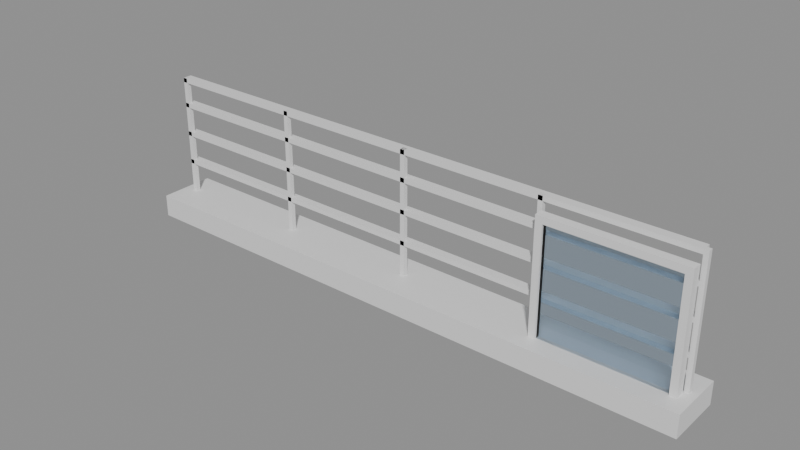 # Source: e1592_after.blend  (saved by Blender 5.2.44; exported with 4.5.12 LTS)
import bpy
from mathutils import Matrix  # noqa: F401  (used for matrix-valued properties, if any)

bpy.ops.wm.read_factory_settings(use_empty=True)
scene = bpy.context.scene
scene.name = 'Scene'

# ---- materials (node trees are filled in below, after node groups)
mat_concreto_piso = bpy.data.materials.new('Concreto_Piso')
mat_acero_inox = bpy.data.materials.new('Acero_Inox')
mat_marco_pintura = bpy.data.materials.new('Marco_Pintura')
mat_vidrio = bpy.data.materials.new('Vidrio')

# ---- material node trees
mat_concreto_piso.use_nodes = True; mat_concreto_piso.node_tree.nodes.clear()
_N = mat_concreto_piso.node_tree.nodes; _L = mat_concreto_piso.node_tree.links
n0 = _N.new('ShaderNodeBsdfPrincipled'); n0.name = 'Principled BSDF'; n0.location = (-200, 100)
n0.inputs[3].default_value = 1.45
n0.inputs[10].default_value = 0.005
n1 = _N.new('ShaderNodeOutputMaterial'); n1.name = 'Material Output'; n1.location = (200, 100)
_L.new(n0.outputs[0], n1.inputs[0])
n1.is_active_output = True
mat_acero_inox.use_nodes = True; mat_acero_inox.node_tree.nodes.clear()
_N = mat_acero_inox.node_tree.nodes; _L = mat_acero_inox.node_tree.links
n0 = _N.new('ShaderNodeBsdfPrincipled'); n0.name = 'Principled BSDF'; n0.location = (-200, 100)
n0.inputs[3].default_value = 1.45
n0.inputs[10].default_value = 0.005
n1 = _N.new('ShaderNodeOutputMaterial'); n1.name = 'Material Output'; n1.location = (200, 100)
_L.new(n0.outputs[0], n1.inputs[0])
n1.is_active_output = True
mat_marco_pintura.use_nodes = True; mat_marco_pintura.node_tree.nodes.clear()
_N = mat_marco_pintura.node_tree.nodes; _L = mat_marco_pintura.node_tree.links
n0 = _N.new('ShaderNodeBsdfPrincipled'); n0.name = 'Principled BSDF'; n0.location = (-200, 100)
n0.inputs[3].default_value = 1.45
n0.inputs[10].default_value = 0.005
n1 = _N.new('ShaderNodeOutputMaterial'); n1.name = 'Material Output'; n1.location = (200, 100)
_L.new(n0.outputs[0], n1.inputs[0])
n1.is_active_output = True
mat_vidrio.use_nodes = True; mat_vidrio.node_tree.nodes.clear()
_N = mat_vidrio.node_tree.nodes; _L = mat_vidrio.node_tree.links
n0 = _N.new('ShaderNodeBsdfPrincipled'); n0.name = 'Principled BSDF'; n0.location = (-200, 100)
n0.inputs[0].default_value = (0.7, 0.85, 1.0, 1.0)
n0.inputs[2].default_value = 0.05
n0.inputs[3].default_value = 1.45
n0.inputs[10].default_value = 0.005
n0.inputs[18].default_value = 1.0
n1 = _N.new('ShaderNodeOutputMaterial'); n1.name = 'Material Output'; n1.location = (200, 100)
_L.new(n0.outputs[0], n1.inputs[0])
n1.is_active_output = True

# ---- meshes
me_terraplen_mesh = bpy.data.meshes.new('Terraplen_mesh')
me_terraplen_mesh.from_pydata([(0.0, 0.0, 0.0), (5.2, 0.0, 0.0), (5.2, 0.5, 0.0), (0.0, 0.5, 0.0), (0.0, 0.0, 0.2), (5.2, 0.0, 0.2), (5.2, 0.5, 0.2), (0.0, 0.5, 0.2)], [], [(0, 3, 2, 1), (4, 5, 6, 7), (2, 3, 7, 6), (0, 1, 5, 4), (1, 2, 6, 5), (3, 0, 4, 7)])
me_terraplen_mesh.materials.append(mat_concreto_piso)
me_terraplen_mesh.update()
me_baranda_parque_poste_1_mesh = bpy.data.meshes.new('Baranda_Parque_Poste_1_mesh')
me_baranda_parque_poste_1_mesh.from_pydata([(0.0, 0.0, 0.0), (0.04, 0.0, 0.0), (0.04, 0.04, 0.0), (0.0, 0.04, 0.0), (0.0, 0.0, 1.1), (0.04, 0.0, 1.1), (0.04, 0.04, 1.1), (0.0, 0.04, 1.1)], [], [(0, 1, 2, 3), (4, 5, 6, 7), (0, 1, 5, 4), (1, 2, 6, 5), (2, 3, 7, 6), (3, 0, 4, 7)])
me_baranda_parque_poste_1_mesh.materials.append(mat_acero_inox)
me_baranda_parque_poste_1_mesh.update()
me_baranda_parque_poste_2_mesh = bpy.data.meshes.new('Baranda_Parque_Poste_2_mesh')
me_baranda_parque_poste_2_mesh.from_pydata([(0.0, 0.0, 0.0), (0.04, 0.0, 0.0), (0.04, 0.04, 0.0), (0.0, 0.04, 0.0), (0.0, 0.0, 1.1), (0.04, 0.0, 1.1), (0.04, 0.04, 1.1), (0.0, 0.04, 1.1)], [], [(0, 1, 2, 3), (4, 5, 6, 7), (0, 1, 5, 4), (1, 2, 6, 5), (2, 3, 7, 6), (3, 0, 4, 7)])
me_baranda_parque_poste_2_mesh.materials.append(mat_acero_inox)
me_baranda_parque_poste_2_mesh.update()
me_baranda_parque_poste_3_mesh = bpy.data.meshes.new('Baranda_Parque_Poste_3_mesh')
me_baranda_parque_poste_3_mesh.from_pydata([(0.0, 0.0, 0.0), (0.04, 0.0, 0.0), (0.04, 0.04, 0.0), (0.0, 0.04, 0.0), (0.0, 0.0, 1.1), (0.04, 0.0, 1.1), (0.04, 0.04, 1.1), (0.0, 0.04, 1.1)], [], [(0, 1, 2, 3), (4, 5, 6, 7), (0, 1, 5, 4), (1, 2, 6, 5), (2, 3, 7, 6), (3, 0, 4, 7)])
me_baranda_parque_poste_3_mesh.materials.append(mat_acero_inox)
me_baranda_parque_poste_3_mesh.update()
me_baranda_parque_poste_4_mesh = bpy.data.meshes.new('Baranda_Parque_Poste_4_mesh')
me_baranda_parque_poste_4_mesh.from_pydata([(0.0, 0.0, 0.0), (0.04, 0.0, 0.0), (0.04, 0.04, 0.0), (0.0, 0.04, 0.0), (0.0, 0.0, 1.1), (0.04, 0.0, 1.1), (0.04, 0.04, 1.1), (0.0, 0.04, 1.1)], [], [(0, 1, 2, 3), (4, 5, 6, 7), (0, 1, 5, 4), (1, 2, 6, 5), (2, 3, 7, 6), (3, 0, 4, 7)])
me_baranda_parque_poste_4_mesh.materials.append(mat_acero_inox)
me_baranda_parque_poste_4_mesh.update()
me_baranda_parque_poste_5_mesh = bpy.data.meshes.new('Baranda_Parque_Poste_5_mesh')
me_baranda_parque_poste_5_mesh.from_pydata([(0.0, 0.0, 0.0), (0.04, 0.0, 0.0), (0.04, 0.04, 0.0), (0.0, 0.04, 0.0), (0.0, 0.0, 1.1), (0.04, 0.0, 1.1), (0.04, 0.04, 1.1), (0.0, 0.04, 1.1)], [], [(0, 1, 2, 3), (4, 5, 6, 7), (0, 1, 5, 4), (1, 2, 6, 5), (2, 3, 7, 6), (3, 0, 4, 7)])
me_baranda_parque_poste_5_mesh.materials.append(mat_acero_inox)
me_baranda_parque_poste_5_mesh.update()
me_baranda_parque_top_mesh = bpy.data.meshes.new('Baranda_Parque_Top_mesh')
me_baranda_parque_top_mesh.from_pydata([(0.0, 0.0, 0.0), (5.0, 0.0, 0.0), (5.0, 0.08, 0.0), (0.0, 0.08, 0.0), (0.0, 0.0, 0.04), (5.0, 0.0, 0.04), (5.0, 0.08, 0.04), (0.0, 0.08, 0.04)], [], [(0, 1, 2, 3), (4, 5, 6, 7), (0, 1, 5, 4), (1, 2, 6, 5), (2, 3, 7, 6), (3, 0, 4, 7)])
me_baranda_parque_top_mesh.materials.append(mat_acero_inox)
me_baranda_parque_top_mesh.update()
me_baranda_parque_trav_1_mesh = bpy.data.meshes.new('Baranda_Parque_Trav_1_mesh')
me_baranda_parque_trav_1_mesh.from_pydata([(0.0, 0.0, 0.0), (5.0, 0.0, 0.0), (5.0, 0.08, 0.0), (0.0, 0.08, 0.0), (0.0, 0.0, 0.04), (5.0, 0.0, 0.04), (5.0, 0.08, 0.04), (0.0, 0.08, 0.04)], [], [(0, 1, 2, 3), (4, 5, 6, 7), (0, 1, 5, 4), (1, 2, 6, 5), (2, 3, 7, 6), (3, 0, 4, 7)])
me_baranda_parque_trav_1_mesh.materials.append(mat_acero_inox)
me_baranda_parque_trav_1_mesh.update()
me_baranda_parque_trav_2_mesh = bpy.data.meshes.new('Baranda_Parque_Trav_2_mesh')
me_baranda_parque_trav_2_mesh.from_pydata([(0.0, 0.0, 0.0), (5.0, 0.0, 0.0), (5.0, 0.08, 0.0), (0.0, 0.08, 0.0), (0.0, 0.0, 0.04), (5.0, 0.0, 0.04), (5.0, 0.08, 0.04), (0.0, 0.08, 0.04)], [], [(0, 1, 2, 3), (4, 5, 6, 7), (0, 1, 5, 4), (1, 2, 6, 5), (2, 3, 7, 6), (3, 0, 4, 7)])
me_baranda_parque_trav_2_mesh.materials.append(mat_acero_inox)
me_baranda_parque_trav_2_mesh.update()
me_baranda_parque_trav_3_mesh = bpy.data.meshes.new('Baranda_Parque_Trav_3_mesh')
me_baranda_parque_trav_3_mesh.from_pydata([(0.0, 0.0, 0.0), (5.0, 0.0, 0.0), (5.0, 0.08, 0.0), (0.0, 0.08, 0.0), (0.0, 0.0, 0.04), (5.0, 0.0, 0.04), (5.0, 0.08, 0.04), (0.0, 0.08, 0.04)], [], [(0, 1, 2, 3), (4, 5, 6, 7), (0, 1, 5, 4), (1, 2, 6, 5), (2, 3, 7, 6), (3, 0, 4, 7)])
me_baranda_parque_trav_3_mesh.materials.append(mat_acero_inox)
me_baranda_parque_trav_3_mesh.update()
me_ventana_nuevo_jamba_izq_mesh = bpy.data.meshes.new('Ventana_Nuevo_Jamba_Izq_mesh')
me_ventana_nuevo_jamba_izq_mesh.from_pydata([(0.0, 0.0, 0.0), (0.06, 0.0, 0.0), (0.06, 0.08, 0.0), (0.0, 0.08, 0.0), (0.0, 0.0, 1.2), (0.06, 0.0, 1.2), (0.06, 0.08, 1.2), (0.0, 0.08, 1.2)], [], [(0, 1, 2, 3), (4, 5, 6, 7), (0, 1, 5, 4), (1, 2, 6, 5), (2, 3, 7, 6), (3, 0, 4, 7)])
me_ventana_nuevo_jamba_izq_mesh.materials.append(mat_marco_pintura)
me_ventana_nuevo_jamba_izq_mesh.update()
me_ventana_nuevo_jamba_der_mesh = bpy.data.meshes.new('Ventana_Nuevo_Jamba_Der_mesh')
me_ventana_nuevo_jamba_der_mesh.from_pydata([(0.0, 0.0, 0.0), (0.06, 0.0, 0.0), (0.06, 0.08, 0.0), (0.0, 0.08, 0.0), (0.0, 0.0, 1.2), (0.06, 0.0, 1.2), (0.06, 0.08, 1.2), (0.0, 0.08, 1.2)], [], [(0, 1, 2, 3), (4, 5, 6, 7), (0, 1, 5, 4), (1, 2, 6, 5), (2, 3, 7, 6), (3, 0, 4, 7)])
me_ventana_nuevo_jamba_der_mesh.materials.append(mat_marco_pintura)
me_ventana_nuevo_jamba_der_mesh.update()
me_ventana_nuevo_trav_inf_mesh = bpy.data.meshes.new('Ventana_Nuevo_Trav_Inf_mesh')
me_ventana_nuevo_trav_inf_mesh.from_pydata([(0.0, 0.0, 0.0), (1.08, 0.0, 0.0), (1.08, 0.08, 0.0), (0.0, 0.08, 0.0), (0.0, 0.0, 0.06), (1.08, 0.0, 0.06), (1.08, 0.08, 0.06), (0.0, 0.08, 0.06)], [], [(0, 1, 2, 3), (4, 5, 6, 7), (0, 1, 5, 4), (1, 2, 6, 5), (2, 3, 7, 6), (3, 0, 4, 7)])
me_ventana_nuevo_trav_inf_mesh.materials.append(mat_marco_pintura)
me_ventana_nuevo_trav_inf_mesh.update()
me_ventana_nuevo_trav_sup_mesh = bpy.data.meshes.new('Ventana_Nuevo_Trav_Sup_mesh')
me_ventana_nuevo_trav_sup_mesh.from_pydata([(0.0, 0.0, 0.0), (1.08, 0.0, 0.0), (1.08, 0.08, 0.0), (0.0, 0.08, 0.0), (0.0, 0.0, 0.06), (1.08, 0.0, 0.06), (1.08, 0.08, 0.06), (0.0, 0.08, 0.06)], [], [(0, 1, 2, 3), (4, 5, 6, 7), (0, 1, 5, 4), (1, 2, 6, 5), (2, 3, 7, 6), (3, 0, 4, 7)])
me_ventana_nuevo_trav_sup_mesh.materials.append(mat_marco_pintura)
me_ventana_nuevo_trav_sup_mesh.update()
me_ventana_nuevo_vidrio_1_1_mesh = bpy.data.meshes.new('Ventana_Nuevo_Vidrio_1_1_mesh')
me_ventana_nuevo_vidrio_1_1_mesh.from_pydata([(0.0, 0.0, 0.0), (1.08, 0.0, 0.0), (1.08, 0.06, 0.0), (0.0, 0.06, 0.0), (0.0, 0.0, 1.08), (1.08, 0.0, 1.08), (1.08, 0.06, 1.08), (0.0, 0.06, 1.08)], [], [(0, 1, 2, 3), (4, 5, 6, 7), (0, 1, 5, 4), (1, 2, 6, 5), (2, 3, 7, 6), (3, 0, 4, 7)])
me_ventana_nuevo_vidrio_1_1_mesh.materials.append(mat_vidrio)
me_ventana_nuevo_vidrio_1_1_mesh.update()

# ---- objects
ob_terraplen_solido = bpy.data.objects.new('Terraplen_Solido', me_terraplen_mesh)
ob_terraplen = bpy.data.objects.new('Terraplen', None)
ob_baranda_parque = bpy.data.objects.new('Baranda_Parque', None)
ob_baranda_parque_poste_1 = bpy.data.objects.new('Baranda_Parque_Poste_1', me_baranda_parque_poste_1_mesh)
ob_baranda_parque_poste_2 = bpy.data.objects.new('Baranda_Parque_Poste_2', me_baranda_parque_poste_2_mesh)
ob_baranda_parque_poste_3 = bpy.data.objects.new('Baranda_Parque_Poste_3', me_baranda_parque_poste_3_mesh)
ob_baranda_parque_poste_4 = bpy.data.objects.new('Baranda_Parque_Poste_4', me_baranda_parque_poste_4_mesh)
ob_baranda_parque_poste_5 = bpy.data.objects.new('Baranda_Parque_Poste_5', me_baranda_parque_poste_5_mesh)
ob_baranda_parque_top = bpy.data.objects.new('Baranda_Parque_Top', me_baranda_parque_top_mesh)
ob_baranda_parque_trav_1 = bpy.data.objects.new('Baranda_Parque_Trav_1', me_baranda_parque_trav_1_mesh)
ob_baranda_parque_trav_2 = bpy.data.objects.new('Baranda_Parque_Trav_2', me_baranda_parque_trav_2_mesh)
ob_baranda_parque_trav_3 = bpy.data.objects.new('Baranda_Parque_Trav_3', me_baranda_parque_trav_3_mesh)
ob_ventana_nuevo = bpy.data.objects.new('Ventana_Nuevo', None)
ob_ventana_nuevo_jamba_izq = bpy.data.objects.new('Ventana_Nuevo_Jamba_Izq', me_ventana_nuevo_jamba_izq_mesh)
ob_ventana_nuevo_jamba_der = bpy.data.objects.new('Ventana_Nuevo_Jamba_Der', me_ventana_nuevo_jamba_der_mesh)
ob_ventana_nuevo_trav_inf = bpy.data.objects.new('Ventana_Nuevo_Trav_Inf', me_ventana_nuevo_trav_inf_mesh)
ob_ventana_nuevo_trav_sup = bpy.data.objects.new('Ventana_Nuevo_Trav_Sup', me_ventana_nuevo_trav_sup_mesh)
ob_ventana_nuevo_vidrio_1_1 = bpy.data.objects.new('Ventana_Nuevo_Vidrio_1_1', me_ventana_nuevo_vidrio_1_1_mesh)

# ---- transforms, parenting, visibility, modifiers, constraints
ob_terraplen_solido.parent = ob_terraplen
ob_terraplen_solido.location = (0.0, 0.0, 0.0)
ob_terraplen.location = (-2.6, -0.25, 0.0)
ob_terraplen.empty_display_type = 'ARROWS'
ob_baranda_parque.location = (-2.5, 0.0, 0.2)
ob_baranda_parque.empty_display_type = 'ARROWS'
ob_baranda_parque_poste_1.parent = ob_baranda_parque
ob_baranda_parque_poste_1.location = (0.0, 0.0, 0.0)
ob_baranda_parque_poste_2.parent = ob_baranda_parque
ob_baranda_parque_poste_2.location = (1.25, 0.0, 0.0)
ob_baranda_parque_poste_3.parent = ob_baranda_parque
ob_baranda_parque_poste_3.location = (2.5, 0.0, 0.0)
ob_baranda_parque_poste_4.parent = ob_baranda_parque
ob_baranda_parque_poste_4.location = (3.75, 0.0, 0.0)
ob_baranda_parque_poste_5.parent = ob_baranda_parque
ob_baranda_parque_poste_5.location = (5.0, 0.0, 0.0)
ob_baranda_parque_top.parent = ob_baranda_parque
ob_baranda_parque_top.location = (0.0, 0.0, 1.06)
ob_baranda_parque_trav_1.parent = ob_baranda_parque
ob_baranda_parque_trav_1.location = (0.0, 0.0, 0.275)
ob_baranda_parque_trav_2.parent = ob_baranda_parque
ob_baranda_parque_trav_2.location = (0.0, 0.0, 0.55)
ob_baranda_parque_trav_3.parent = ob_baranda_parque
ob_baranda_parque_trav_3.location = (0.0, 0.0, 0.825)
ob_ventana_nuevo.location = (1.3, -0.1, 0.0)
ob_ventana_nuevo.empty_display_type = 'ARROWS'
ob_ventana_nuevo_jamba_izq.parent = ob_ventana_nuevo
ob_ventana_nuevo_jamba_izq.location = (0.0, 0.0, 0.0)
ob_ventana_nuevo_jamba_der.parent = ob_ventana_nuevo
ob_ventana_nuevo_jamba_der.location = (1.14, 0.0, 0.0)
ob_ventana_nuevo_trav_inf.parent = ob_ventana_nuevo
ob_ventana_nuevo_trav_inf.location = (0.06, 0.0, 0.0)
ob_ventana_nuevo_trav_sup.parent = ob_ventana_nuevo
ob_ventana_nuevo_trav_sup.location = (0.06, 0.0, 1.14)
ob_ventana_nuevo_vidrio_1_1.parent = ob_ventana_nuevo
ob_ventana_nuevo_vidrio_1_1.location = (0.06, 0.02, 0.06)

# ---- collection membership
scene.collection.objects.link(ob_terraplen_solido)
scene.collection.objects.link(ob_terraplen)
scene.collection.objects.link(ob_baranda_parque)
scene.collection.objects.link(ob_baranda_parque_poste_1)
scene.collection.objects.link(ob_baranda_parque_poste_2)
scene.collection.objects.link(ob_baranda_parque_poste_3)
scene.collection.objects.link(ob_baranda_parque_poste_4)
scene.collection.objects.link(ob_baranda_parque_poste_5)
scene.collection.objects.link(ob_baranda_parque_top)
scene.collection.objects.link(ob_baranda_parque_trav_1)
scene.collection.objects.link(ob_baranda_parque_trav_2)
scene.collection.objects.link(ob_baranda_parque_trav_3)
scene.collection.objects.link(ob_ventana_nuevo)
scene.collection.objects.link(ob_ventana_nuevo_jamba_izq)
scene.collection.objects.link(ob_ventana_nuevo_jamba_der)
scene.collection.objects.link(ob_ventana_nuevo_trav_inf)
scene.collection.objects.link(ob_ventana_nuevo_trav_sup)
scene.collection.objects.link(ob_ventana_nuevo_vidrio_1_1)

# ---- scene / render settings (as saved in the file)
scene.frame_start = 1; scene.frame_end = 250; scene.frame_set(1)
scene.render.engine = 'BLENDER_EEVEE_NEXT'
scene.render.bake_bias = 0.0
scene.render.bake_samples = 0
scene.render.compositor_device = 'GPU'
scene.eevee.use_volume_custom_range = False
scene.eevee.fast_gi_thickness_near = 0.1
scene.eevee.fast_gi_thickness_far = 0.0
scene.eevee.ray_tracing_options.screen_trace_thickness = 0.1
bpy.context.view_layer.update()

# ---- added for rendering (the .blend has no active camera and no usable light): camera, sun + grey world if the file has none
cam_auto = bpy.data.cameras.new('AutoCamera')
cam_auto.lens = 50.0
cam_auto.sensor_width = 36.0
cam_auto.clip_end = 1000.0
ob_auto_camera = bpy.data.objects.new('AutoCamera', cam_auto)
scene.collection.objects.link(ob_auto_camera)
ob_auto_camera.location = (4.98077, -5.97692, 4.63461)
ob_auto_camera.rotation_euler = (1.09748, -7.21219e-08, 0.694738)
scene.camera = ob_auto_camera
light_auto_sun = bpy.data.lights.new('AutoSun', 'SUN')
light_auto_sun.energy = 3.0
light_auto_sun.angle = 0.0523599
ob_auto_sun = bpy.data.objects.new('AutoSun', light_auto_sun)
scene.collection.objects.link(ob_auto_sun)
ob_auto_sun.rotation_euler = (0.872665, 0.174533, 0.523599)
if scene.world is None:
    world_auto = bpy.data.worlds.new('AutoWorld')
    world_auto.color = (0.3, 0.3, 0.3)
    scene.world = world_auto
bpy.context.view_layer.update()
